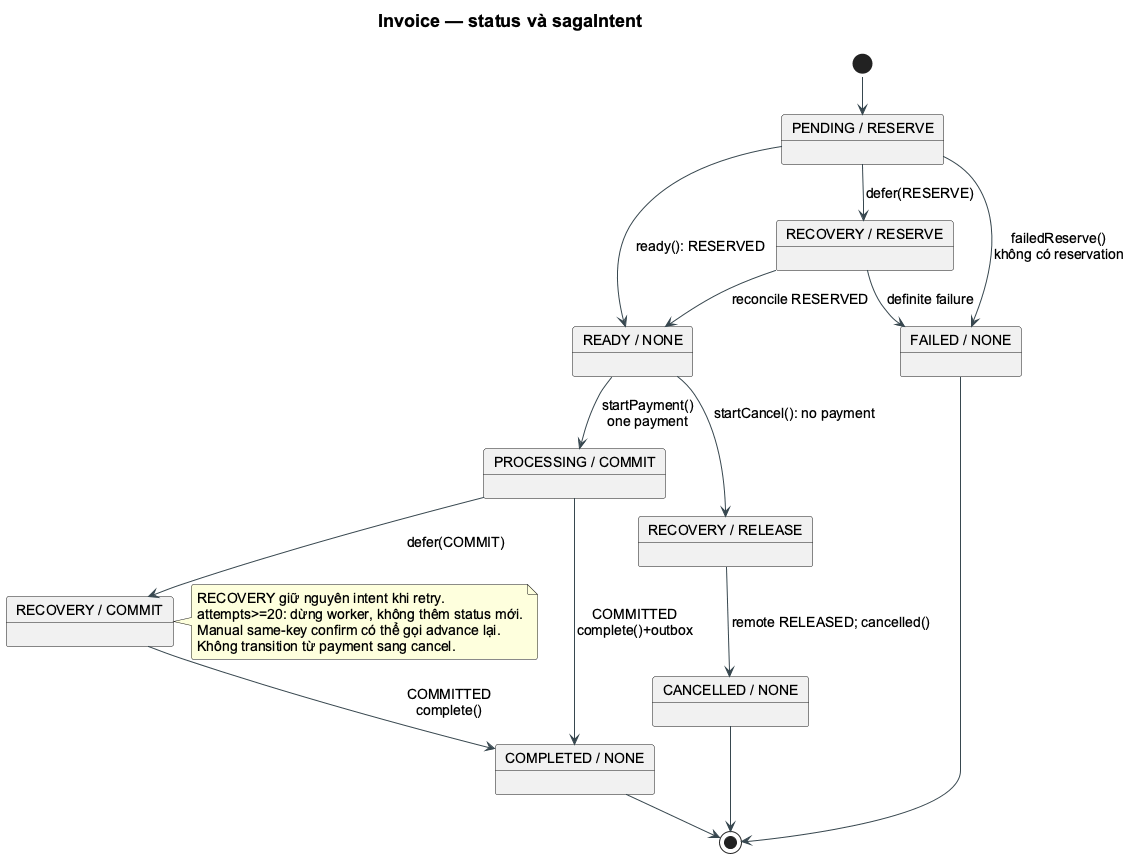

The diagram above was rendered by PlantUML. Its source (embedded in the PNG):
@startuml
!pragma layout smetana
skinparam backgroundColor white
skinparam shadowing false
skinparam defaultFontName Arial
skinparam defaultFontSize 14
skinparam titleFontSize 18
skinparam roundcorner 5
skinparam ArrowColor #37474F
skinparam classBackgroundColor #F7FAFC
skinparam classBorderColor #456575
skinparam packageBackgroundColor white
skinparam componentStyle rectangle
hide empty members
title Invoice — status và sagaIntent
state "PENDING / RESERVE" as P
state "READY / NONE" as R
state "PROCESSING / COMMIT" as Processing
state "RECOVERY / RESERVE" as RR
state "RECOVERY / COMMIT" as RC
state "RECOVERY / RELEASE" as RL
state "COMPLETED / NONE" as Done
state "FAILED / NONE" as Failed
state "CANCELLED / NONE" as Cancelled
[*] --> P
P --> R : ready(): RESERVED
P --> RR : defer(RESERVE)
P --> Failed : failedReserve()\nkhông có reservation
RR --> R : reconcile RESERVED
RR --> Failed : definite failure
R --> Processing : startPayment()\none payment
R --> RL : startCancel(): no payment
Processing --> Done : COMMITTED\ncomplete()+outbox
Processing --> RC : defer(COMMIT)
RC --> Done : COMMITTED\ncomplete()
RL --> Cancelled : remote RELEASED; cancelled()
Done --> [*]
Failed --> [*]
Cancelled --> [*]
note right of RC
RECOVERY giữ nguyên intent khi retry.
attempts>=20: dừng worker, không thêm status mới.
Manual same-key confirm có thể gọi advance lại.
Không transition từ payment sang cancel.
end note
@enduml